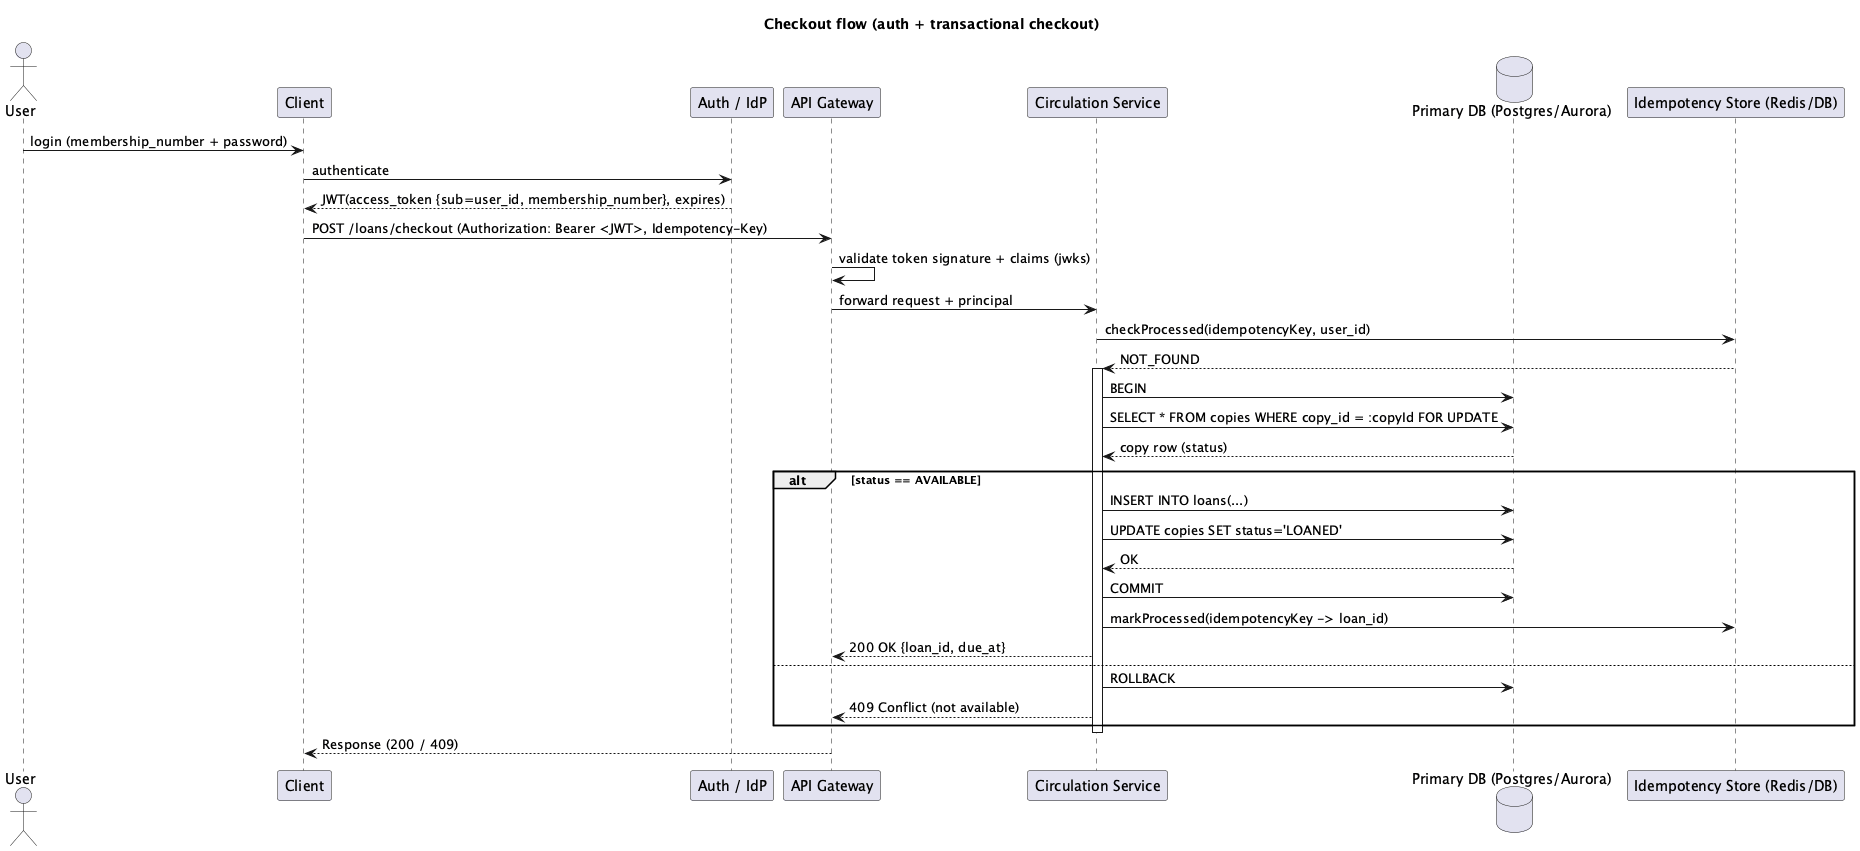

The diagram above was rendered by PlantUML. Its source (embedded in the PNG):
@startuml
title Checkout flow (auth + transactional checkout)

actor User
participant Client
participant "Auth / IdP" as Auth
participant "API Gateway" as APIGW
participant "Circulation Service" as Circulation
database "Primary DB (Postgres/Aurora)" as DB
participant "Idempotency Store (Redis/DB)" as Idem

User -> Client: login (membership_number + password)
Client -> Auth: authenticate
Auth --> Client: JWT(access_token {sub=user_id, membership_number}, expires)

Client -> APIGW: POST /loans/checkout (Authorization: Bearer <JWT>, Idempotency-Key)
APIGW -> APIGW: validate token signature + claims (jwks)
APIGW -> Circulation: forward request + principal

Circulation -> Idem: checkProcessed(idempotencyKey, user_id)
Idem --> Circulation: NOT_FOUND

activate Circulation
Circulation -> DB: BEGIN
Circulation -> DB: SELECT * FROM copies WHERE copy_id = :copyId FOR UPDATE
DB --> Circulation: copy row (status)
alt status == AVAILABLE
    Circulation -> DB: INSERT INTO loans(...)
    Circulation -> DB: UPDATE copies SET status='LOANED'
    DB --> Circulation: OK
    Circulation -> DB: COMMIT
    Circulation -> Idem: markProcessed(idempotencyKey -> loan_id)
    Circulation --> APIGW: 200 OK {loan_id, due_at}
else
    Circulation -> DB: ROLLBACK
    Circulation --> APIGW: 409 Conflict (not available)
end
deactivate Circulation

APIGW --> Client: Response (200 / 409)

@enduml